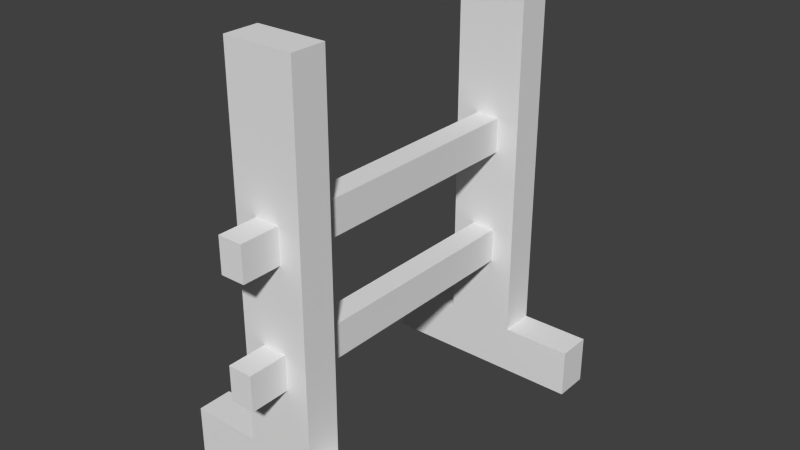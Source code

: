 # Source: FullFence.blend  (saved by Blender 2.76.0; exported with 4.5.12 LTS)
import bpy
from mathutils import Matrix  # noqa: F401  (used for matrix-valued properties, if any)

bpy.ops.wm.read_factory_settings(use_empty=True)
scene = bpy.context.scene
scene.name = 'Scene'

# ---- collections
col_collection_1 = bpy.data.collections.new('Collection 1'); scene.collection.children.link(col_collection_1)

# ---- materials (node trees are filled in below, after node groups)
mat_fencemat = bpy.data.materials.new('FenceMat')
mat_fencemat.alpha_threshold = 0.0
mat_fencemat.use_transparent_shadow = False
mat_fencemat.roughness = 0.5

# ---- material node trees

# ---- world
world_world = bpy.data.worlds.new('World'); scene.world = world_world
world_world.color = (0.05088, 0.05088, 0.05088)
world_world.use_sun_shadow = False
world_world.sun_shadow_jitter_overblur = 0.0
world_world.cycles.sampling_method = 'MANUAL'
world_world.cycles.sample_map_resolution = 256

# ---- meshes
me_plane_001 = bpy.data.meshes.new('Plane.001')
me_plane_001.from_pydata([(-1.0, -1.0, 0.4), (1.0, -1.0, 0.4), (1.0, 0.4, 0.4), (-1.0, 0.4, 0.4), (-3.0, 0.4, 0.4), (-3.0, -1.0, 0.4), (-1.0, -1.0, -0.6), (1.0, -1.0, -0.6), (3.0, -1.0, 0.4), (3.0, 0.4, 0.4), (-0.35, 2.5, 0.4), (1.0, 11.0, 0.4), (-1.0, 11.0, 0.4), (-0.262, 6.9, 0.4), (0.35, 6.9, 0.4), (0.35, 5.9, 0.4), (-0.082, 5.9, 0.4), (0.35, 3.5, 0.4), (0.35, 2.5, 0.4), (-3.0, -1.0, -0.6), (-1.0, 0.4, -0.6), (-3.0, 0.4, -0.6), (1.0, 0.4, -0.6), (3.0, -1.0, -0.6), (3.0, 0.4, -0.6), (0.35, 2.5, -0.6), (-0.35, 2.5, -0.6), (-0.35, 3.5, 0.4), (-0.35, 5.9, 0.4), (-0.35, 6.9, 0.4), (1.0, 11.0, -0.6), (-1.0, 11.0, -0.6), (0.35, 3.5, -0.6), (-0.35, 3.5, -0.6), (-0.35, 5.9, -0.6), (0.35, 5.9, -0.6), (0.35, 6.9, -0.6), (-0.35, 6.9, -0.6)], [], [(0, 1, 2, 3), (0, 3, 4, 5), (0, 6, 7, 1), (2, 1, 8, 9), (10, 3, 2, 11, 12, 13, 14, 15, 16, 17, 18), (5, 19, 6, 0), (3, 20, 21, 4), (4, 21, 19, 5), (6, 20, 22, 7), (1, 7, 23, 8), (9, 24, 22, 2), (8, 23, 24, 9), (10, 18, 25, 26), (27, 17, 16, 28, 29, 13, 12, 3, 10), (2, 22, 30, 11), (11, 30, 31, 12), (32, 25, 18, 17), (6, 19, 21, 20), (12, 31, 20, 3), (26, 25, 32, 22, 20), (22, 24, 23, 7), (27, 10, 26, 33), (33, 32, 17, 27), (22, 32, 33, 34, 35, 36, 30), (20, 31, 30, 36, 37, 34, 33, 26), (29, 28, 34, 37), (37, 36, 14, 13, 29), (28, 16, 15, 35, 34), (36, 35, 15, 14)])
_uv = me_plane_001.uv_layers.new(name='UVMap')
_uv.uv.foreach_set('vector', [0.5333, 5.96e-08, 0.6667, 1.703e-08, 0.6667, 0.1, 0.5333, 0.1, 0.5333, 5.96e-08, 0.5333, 0.1, 0.4, 0.1, 0.4, 9.366e-08, 1.0, 0.2857, 0.9333, 0.2857, 0.9333, 0.1429, 1.0, 0.1429, 0.6667, 0.1, 0.6667, 1.703e-08, 0.8, 0.0, 0.8, 0.1, 0.5767, 0.25, 0.5333, 0.1, 0.6667, 0.1, 0.6667, 0.8571, 0.5333, 0.8571, 0.5825, 0.5643, 0.6233, 0.5643, 0.6233, 0.4929, 0.5945, 0.4929, 0.6233, 0.3214, 0.6233, 0.25, 1.0, 0.4286, 0.9333, 0.4286, 0.9333, 0.2857, 1.0, 0.2857, 0.0, 0.8571, 0.06667, 0.8571, 0.06667, 1.0, 2.186e-08, 1.0, 0.2667, 0.9571, 0.2, 0.9571, 0.2, 0.8571, 0.2667, 0.8571, 0.1333, 0.8571, 0.1333, 0.7571, 0.2667, 0.7571, 0.2667, 0.8571, 1.0, 0.1429, 0.9333, 0.1429, 0.9333, 0.0, 1.0, 0.0, 0.1333, 1.0, 0.06667, 1.0, 0.06667, 0.8571, 0.1333, 0.8571, 0.1333, 0.8571, 0.2, 0.8571, 0.2, 0.9571, 0.1333, 0.9571, 0.6267, 0.8571, 0.6733, 0.8571, 0.6733, 0.9286, 0.6267, 0.9286, 0.5767, 0.3214, 0.6233, 0.3214, 0.5945, 0.4929, 0.5767, 0.4929, 0.5767, 0.5643, 0.5825, 0.5643, 0.5333, 0.8571, 0.5333, 0.1, 0.5767, 0.25, 0.8, 2.129e-08, 0.8667, 0.0, 0.8667, 0.7571, 0.8, 0.7571, 0.8, 0.7571, 0.8667, 0.7571, 0.8667, 0.9, 0.8, 0.9, 0.4, 0.8571, 0.4, 0.9286, 0.3333, 0.9286, 0.3333, 0.8571, 0.1333, 0.8571, 0.0, 0.8571, 0.0, 0.7571, 0.1333, 0.7571, 0.8667, 0.0, 0.9333, 0.0, 0.9333, 0.7571, 0.8667, 0.7571, 0.1767, 0.6071, 0.2233, 0.6071, 0.2233, 0.5357, 0.2667, 0.7571, 0.1333, 0.7571, 0.2667, 0.7571, 0.4, 0.7571, 0.4, 0.8571, 0.2667, 0.8571, 0.4667, 0.9286, 0.4667, 0.8571, 0.5333, 0.8571, 0.5333, 0.9286, 0.6267, 0.9286, 0.58, 0.9286, 0.58, 0.8571, 0.6267, 0.8571, 0.2667, 0.7571, 0.2233, 0.5357, 0.1767, 0.5357, 0.1767, 0.3643, 0.2233, 0.3643, 0.2233, 0.2929, 0.2667, 0.0, 0.1333, 0.7571, 0.1333, 0.0, 0.2667, 0.0, 0.2233, 0.2929, 0.1767, 0.2929, 0.1767, 0.3643, 0.1767, 0.5357, 0.1767, 0.6071, 0.4, 0.9286, 0.4, 0.8571, 0.4667, 0.8571, 0.4667, 0.9286, 0.58, 0.9286, 0.5333, 0.9286, 0.5333, 0.8571, 0.5741, 0.8571, 0.58, 0.8571, 0.6733, 0.8571, 0.6912, 0.8571, 0.72, 0.8571, 0.72, 0.9286, 0.6733, 0.9286, 0.3333, 0.8571, 0.3333, 0.9286, 0.2667, 0.9286, 0.2667, 0.8571])
me_plane_001.materials.append(mat_fencemat)
me_plane_001.use_remesh_preserve_volume = False
me_plane_001.use_remesh_preserve_attributes = False
me_plane_001.use_mirror_vertex_groups = False
me_plane_001.update()
me_cube_002 = bpy.data.meshes.new('Cube.002')
me_cube_002.from_pydata([(-4.404, -0.35, -0.5), (-4.404, -0.35, 0.5), (-4.404, 0.35, -0.5), (-4.404, 0.35, 0.5), (4.404, -0.35, -0.5), (4.404, -0.35, 0.5), (4.404, 0.35, -0.5), (4.404, 0.35, 0.5)], [], [(1, 3, 2, 0), (3, 7, 6, 2), (7, 5, 4, 6), (5, 1, 0, 4), (0, 2, 6, 4), (5, 7, 3, 1)])
_uv = me_cube_002.uv_layers.new(name='UVMap')
_uv.uv.foreach_set('vector', [0.1593, 0.5006, 0.07987, 0.5006, 0.07987, 0.3872, 0.1593, 0.3872, 0.0001428, 0.1139, 0.9999, 0.1139, 0.9999, 0.2274, 0.0001427, 0.2274, 0.07959, 0.5006, 0.0001427, 0.5006, 0.0001427, 0.3872, 0.07959, 0.3872, 0.9999, 0.1136, 0.0001427, 0.1136, 0.0001428, 0.0001427, 0.9999, 0.0001427, 0.0001428, 0.3071, 0.0001427, 0.2277, 0.9999, 0.2277, 0.9999, 0.3071, 0.9999, 0.3074, 0.9999, 0.3869, 0.0001427, 0.3869, 0.0001428, 0.3074])
me_cube_002.use_remesh_preserve_volume = False
me_cube_002.use_remesh_preserve_attributes = False
me_cube_002.use_mirror_vertex_groups = False
me_cube_002.update()
me_cube_001 = bpy.data.meshes.new('Cube.001')
me_cube_001.from_pydata([(-4.404, -0.35, -0.5), (-4.404, -0.35, 0.5), (-4.404, 0.35, -0.5), (-4.404, 0.35, 0.5), (4.404, -0.35, -0.5), (4.404, -0.35, 0.5), (4.404, 0.35, -0.5), (4.404, 0.35, 0.5)], [], [(1, 3, 2, 0), (3, 7, 6, 2), (7, 5, 4, 6), (5, 1, 0, 4), (0, 2, 6, 4), (5, 7, 3, 1)])
_uv = me_cube_001.uv_layers.new(name='UVMap')
_uv.uv.foreach_set('vector', [0.1593, 0.5006, 0.07987, 0.5006, 0.07987, 0.3872, 0.1593, 0.3872, 0.0001428, 0.1139, 0.9999, 0.1139, 0.9999, 0.2274, 0.0001427, 0.2274, 0.07959, 0.5006, 0.0001427, 0.5006, 0.0001427, 0.3872, 0.07959, 0.3872, 0.9999, 0.1136, 0.0001427, 0.1136, 0.0001428, 0.0001427, 0.9999, 0.0001427, 0.0001428, 0.3071, 0.0001427, 0.2277, 0.9999, 0.2277, 0.9999, 0.3071, 0.9999, 0.3074, 0.9999, 0.3869, 0.0001427, 0.3869, 0.0001428, 0.3074])
me_cube_001.use_remesh_preserve_volume = False
me_cube_001.use_remesh_preserve_attributes = False
me_cube_001.use_mirror_vertex_groups = False
me_cube_001.update()
me_plane = bpy.data.meshes.new('Plane')
me_plane.from_pydata([(-1.0, -1.0, 0.4), (1.0, -1.0, 0.4), (1.0, 0.4, 0.4), (-1.0, 0.4, 0.4), (-3.0, 0.4, 0.4), (-3.0, -1.0, 0.4), (-1.0, -1.0, -0.6), (1.0, -1.0, -0.6), (3.0, -1.0, 0.4), (3.0, 0.4, 0.4), (-0.35, 2.5, 0.4), (1.0, 11.0, 0.4), (-1.0, 11.0, 0.4), (-0.262, 6.9, 0.4), (0.35, 6.9, 0.4), (0.35, 5.9, 0.4), (-0.082, 5.9, 0.4), (0.35, 3.5, 0.4), (0.35, 2.5, 0.4), (-3.0, -1.0, -0.6), (-1.0, 0.4, -0.6), (-3.0, 0.4, -0.6), (1.0, 0.4, -0.6), (3.0, -1.0, -0.6), (3.0, 0.4, -0.6), (0.35, 2.5, -0.6), (-0.35, 2.5, -0.6), (-0.35, 3.5, 0.4), (-0.35, 5.9, 0.4), (-0.35, 6.9, 0.4), (1.0, 11.0, -0.6), (-1.0, 11.0, -0.6), (0.35, 3.5, -0.6), (-0.35, 3.5, -0.6), (-0.35, 5.9, -0.6), (0.35, 5.9, -0.6), (0.35, 6.9, -0.6), (-0.35, 6.9, -0.6)], [], [(0, 1, 2, 3), (0, 3, 4, 5), (0, 6, 7, 1), (2, 1, 8, 9), (10, 3, 2, 11, 12, 13, 14, 15, 16, 17, 18), (5, 19, 6, 0), (3, 20, 21, 4), (4, 21, 19, 5), (6, 20, 22, 7), (1, 7, 23, 8), (9, 24, 22, 2), (8, 23, 24, 9), (10, 18, 25, 26), (27, 17, 16, 28, 29, 13, 12, 3, 10), (2, 22, 30, 11), (11, 30, 31, 12), (32, 25, 18, 17), (6, 19, 21, 20), (12, 31, 20, 3), (26, 25, 32, 22, 20), (22, 24, 23, 7), (27, 10, 26, 33), (33, 32, 17, 27), (22, 32, 33, 34, 35, 36, 30), (20, 31, 30, 36, 37, 34, 33, 26), (29, 28, 34, 37), (37, 36, 14, 13, 29), (28, 16, 15, 35, 34), (36, 35, 15, 14)])
_uv = me_plane.uv_layers.new(name='UVMap')
_uv.uv.foreach_set('vector', [0.5333, 5.96e-08, 0.6667, 1.703e-08, 0.6667, 0.1, 0.5333, 0.1, 0.5333, 5.96e-08, 0.5333, 0.1, 0.4, 0.1, 0.4, 9.366e-08, 1.0, 0.2857, 0.9333, 0.2857, 0.9333, 0.1429, 1.0, 0.1429, 0.6667, 0.1, 0.6667, 1.703e-08, 0.8, 0.0, 0.8, 0.1, 0.5767, 0.25, 0.5333, 0.1, 0.6667, 0.1, 0.6667, 0.8571, 0.5333, 0.8571, 0.5825, 0.5643, 0.6233, 0.5643, 0.6233, 0.4929, 0.5945, 0.4929, 0.6233, 0.3214, 0.6233, 0.25, 1.0, 0.4286, 0.9333, 0.4286, 0.9333, 0.2857, 1.0, 0.2857, 0.0, 0.8571, 0.06667, 0.8571, 0.06667, 1.0, 2.186e-08, 1.0, 0.2667, 0.9571, 0.2, 0.9571, 0.2, 0.8571, 0.2667, 0.8571, 0.1333, 0.8571, 0.1333, 0.7571, 0.2667, 0.7571, 0.2667, 0.8571, 1.0, 0.1429, 0.9333, 0.1429, 0.9333, 0.0, 1.0, 0.0, 0.1333, 1.0, 0.06667, 1.0, 0.06667, 0.8571, 0.1333, 0.8571, 0.1333, 0.8571, 0.2, 0.8571, 0.2, 0.9571, 0.1333, 0.9571, 0.6267, 0.8571, 0.6733, 0.8571, 0.6733, 0.9286, 0.6267, 0.9286, 0.5767, 0.3214, 0.6233, 0.3214, 0.5945, 0.4929, 0.5767, 0.4929, 0.5767, 0.5643, 0.5825, 0.5643, 0.5333, 0.8571, 0.5333, 0.1, 0.5767, 0.25, 0.8, 2.129e-08, 0.8667, 0.0, 0.8667, 0.7571, 0.8, 0.7571, 0.8, 0.7571, 0.8667, 0.7571, 0.8667, 0.9, 0.8, 0.9, 0.4, 0.8571, 0.4, 0.9286, 0.3333, 0.9286, 0.3333, 0.8571, 0.1333, 0.8571, 0.0, 0.8571, 0.0, 0.7571, 0.1333, 0.7571, 0.8667, 0.0, 0.9333, 0.0, 0.9333, 0.7571, 0.8667, 0.7571, 0.1767, 0.6071, 0.2233, 0.6071, 0.2233, 0.5357, 0.2667, 0.7571, 0.1333, 0.7571, 0.2667, 0.7571, 0.4, 0.7571, 0.4, 0.8571, 0.2667, 0.8571, 0.4667, 0.9286, 0.4667, 0.8571, 0.5333, 0.8571, 0.5333, 0.9286, 0.6267, 0.9286, 0.58, 0.9286, 0.58, 0.8571, 0.6267, 0.8571, 0.2667, 0.7571, 0.2233, 0.5357, 0.1767, 0.5357, 0.1767, 0.3643, 0.2233, 0.3643, 0.2233, 0.2929, 0.2667, 0.0, 0.1333, 0.7571, 0.1333, 0.0, 0.2667, 0.0, 0.2233, 0.2929, 0.1767, 0.2929, 0.1767, 0.3643, 0.1767, 0.5357, 0.1767, 0.6071, 0.4, 0.9286, 0.4, 0.8571, 0.4667, 0.8571, 0.4667, 0.9286, 0.58, 0.9286, 0.5333, 0.9286, 0.5333, 0.8571, 0.5741, 0.8571, 0.58, 0.8571, 0.6733, 0.8571, 0.6912, 0.8571, 0.72, 0.8571, 0.72, 0.9286, 0.6733, 0.9286, 0.3333, 0.8571, 0.3333, 0.9286, 0.2667, 0.9286, 0.2667, 0.8571])
me_plane.materials.append(mat_fencemat)
me_plane.use_remesh_preserve_volume = False
me_plane.use_remesh_preserve_attributes = False
me_plane.use_mirror_vertex_groups = False
me_plane.update()

# ---- objects
ob_fencepart_1_001 = bpy.data.objects.new('FencePart_1.001', me_plane_001)
ob_fenceplank_2 = bpy.data.objects.new('FencePlank_2', me_cube_002)
ob_fenceplank_1 = bpy.data.objects.new('FencePlank_1', me_cube_001)
ob_fencepart_1 = bpy.data.objects.new('FencePart_1', me_plane)

# ---- transforms, parenting, visibility, modifiers, constraints
ob_fencepart_1_001.location = (0.0, -4.005, 0.0)
ob_fencepart_1_001.rotation_euler = (1.571, -0.0, 3.142)
ob_fencepart_1_001.lineart.crease_threshold = 0.0
ob_fenceplank_2.location = (0.0, 0.003743, 3.0)
ob_fenceplank_2.rotation_euler = (0.0, -0.0, 4.712)
ob_fenceplank_2.scale = (1.3, 1.0, 1.0)
ob_fenceplank_2.lineart.crease_threshold = 0.0
ob_fenceplank_1.location = (0.0, 0.003743, 6.4)
ob_fenceplank_1.rotation_euler = (0.0, -0.0, 1.571)
ob_fenceplank_1.scale = (1.3, 1.0, 1.0)
ob_fenceplank_1.lineart.crease_threshold = 0.0
ob_fencepart_1.location = (0.0, 4.131, 0.0)
ob_fencepart_1.rotation_euler = (1.571, -0.0, 0.0)
ob_fencepart_1.lineart.crease_threshold = 0.0

# ---- collection membership
col_collection_1.objects.link(ob_fencepart_1_001)
col_collection_1.objects.link(ob_fenceplank_2)
col_collection_1.objects.link(ob_fenceplank_1)
col_collection_1.objects.link(ob_fencepart_1)

# ---- scene / render settings (as saved in the file)
scene.frame_start = 1; scene.frame_end = 250; scene.frame_set(24)
scene.render.engine = 'BLENDER_EEVEE_NEXT'
scene.render.resolution_percentage = 50
scene.render.dither_intensity = 0.0
scene.cycles.use_denoising = False
scene.cycles.samples = 10
scene.cycles.sampling_pattern = 'TABULATED_SOBOL'
scene.cycles.light_sampling_threshold = 0.0
scene.cycles.use_adaptive_sampling = False
scene.cycles.use_light_tree = False
scene.cycles.blur_glossy = 0.0
scene.cycles.pixel_filter_type = 'GAUSSIAN'
scene.cycles.sample_clamp_indirect = 0.0
scene.view_settings.view_transform = 'Standard'
bpy.context.view_layer.update()

# ---- added for rendering (the .blend has no active camera and no usable light): camera, sun
cam_auto = bpy.data.cameras.new('AutoCamera')
cam_auto.lens = 50.0
cam_auto.sensor_width = 36.0
cam_auto.clip_end = 1000.0
ob_auto_camera = bpy.data.objects.new('AutoCamera', cam_auto)
scene.collection.objects.link(ob_auto_camera)
ob_auto_camera.location = (16.3201, -19.5803, 18.0561)
ob_auto_camera.rotation_euler = (1.09748, -7.21219e-08, 0.694738)
scene.camera = ob_auto_camera
light_auto_sun = bpy.data.lights.new('AutoSun', 'SUN')
light_auto_sun.energy = 3.0
light_auto_sun.angle = 0.0523599
ob_auto_sun = bpy.data.objects.new('AutoSun', light_auto_sun)
scene.collection.objects.link(ob_auto_sun)
ob_auto_sun.rotation_euler = (0.872665, 0.174533, 0.523599)
bpy.context.view_layer.update()
